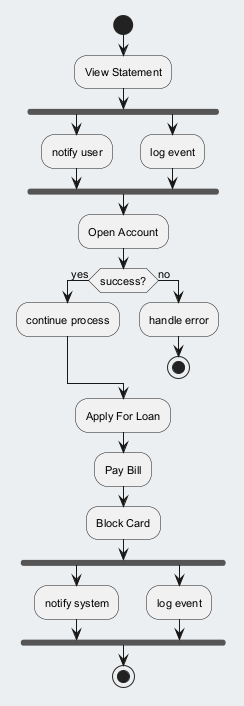

The diagram above was rendered by PlantUML. Its source (embedded in the PNG):
@startuml
skinparam backgroundColor #ECEFF1
skinparam classBackgroundColor #FFFFFF
skinparam classBorderColor #455A64
skinparam defaultFontSize 11
start
:View Statement;
fork
:notify user;
fork again
:log event;
end fork
:Open Account;
if (success?) then (yes)
:continue process;
else (no)
:handle error;
stop
endif
:Apply For Loan;
:Pay Bill;
:Block Card;
fork
:notify system;
fork again
:log event;
end fork
stop
@enduml